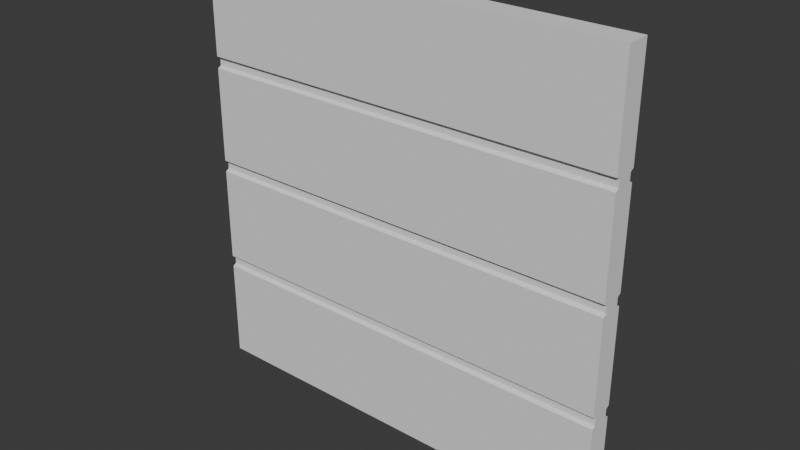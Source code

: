 # Source: Floor.blend  (saved by Blender 4.4.30; exported with 4.5.12 LTS)
import bpy
from mathutils import Matrix  # noqa: F401  (used for matrix-valued properties, if any)

bpy.ops.wm.read_factory_settings(use_empty=True)
scene = bpy.context.scene
scene.name = 'Scene'

# ---- collections
col_collection = bpy.data.collections.new('Collection'); scene.collection.children.link(col_collection)

# ---- world
world_world = bpy.data.worlds.new('World'); scene.world = world_world
world_world.use_nodes = True; world_world.node_tree.nodes.clear()
_N = world_world.node_tree.nodes; _L = world_world.node_tree.links
n0 = _N.new('ShaderNodeOutputWorld'); n0.name = 'World Output'; n0.location = (300, 300)
n1 = _N.new('ShaderNodeBackground'); n1.name = 'Background'; n1.location = (10, 300)
n1.inputs[0].default_value = (0.05088, 0.05088, 0.05088, 1.0)
_L.new(n1.outputs[0], n0.inputs[0])
n0.is_active_output = True
world_world.color = (0.05088, 0.05088, 0.05088)
world_world.sun_shadow_jitter_overblur = 0.0

# ---- meshes
me_cube_001 = bpy.data.meshes.new('Cube.001')
me_cube_001.from_pydata([(-1.0, -0.05578, 1.0), (-1.0, 0.05579, 1.0), (-1.0, -0.05579, -1.0), (-1.0, 0.05578, -1.0), (1.0, -0.05578, 1.0), (1.0, 0.05579, 1.0), (1.0, -0.05579, -1.0), (1.0, 0.05578, -1.0), (-1.0, -0.05578, 0.02748), (-1.0, -0.05578, -0.02748), (-1.0, 0.05578, -0.02748), (-1.0, 0.05578, 0.02748), (1.0, -0.05578, -0.02748), (1.0, -0.05578, 0.02748), (1.0, 0.05578, 0.02748), (1.0, 0.05578, -0.02748), (-1.0, 0.05578, -0.5275), (-1.0, 0.05578, -0.4725), (1.0, -0.05579, -0.4725), (1.0, -0.05579, -0.5275), (-1.0, -0.05579, -0.4725), (-1.0, -0.05579, -0.5275), (1.0, 0.05578, -0.5275), (1.0, 0.05578, -0.4725), (-1.0, -0.05578, 0.4725), (-1.0, -0.05578, 0.5275), (1.0, 0.05579, 0.5275), (1.0, 0.05579, 0.4725), (-1.0, 0.05579, 0.5275), (-1.0, 0.05579, 0.4725), (1.0, -0.05578, 0.4725), (1.0, -0.05578, 0.5275), (-1.0, 0.03876, -0.01798), (-1.0, 0.03876, 0.01798), (1.0, 0.03876, 0.01798), (1.0, 0.03876, -0.01798), (1.0, -0.03876, -0.01798), (1.0, -0.03876, 0.01798), (-1.0, -0.03876, 0.01798), (-1.0, -0.03876, -0.01798), (1.0, 0.03876, -0.518), (1.0, 0.03876, -0.482), (1.0, -0.03876, -0.482), (1.0, -0.03876, -0.518), (-1.0, -0.03876, -0.482), (-1.0, -0.03876, -0.518), (-1.0, 0.03876, -0.518), (-1.0, 0.03876, -0.482), (-1.0, 0.03876, 0.518), (-1.0, 0.03876, 0.482), (-1.0, -0.03876, 0.482), (-1.0, -0.03876, 0.518), (1.0, 0.03876, 0.518), (1.0, 0.03876, 0.482), (1.0, -0.03876, 0.482), (1.0, -0.03876, 0.518)], [], [(2, 6, 19, 21), (2, 3, 7, 6), (4, 5, 1, 0), (26, 28, 1, 5), (31, 26, 5, 4), (13, 14, 27, 30), (8, 13, 30, 24), (7, 3, 16, 22), (20, 18, 12, 9), (0, 1, 28, 25), (6, 7, 22, 19), (21, 16, 3, 2), (24, 29, 11, 8), (25, 31, 4, 0), (23, 17, 10, 15), (14, 11, 29, 27), (18, 23, 15, 12), (17, 23, 41, 47), (13, 8, 38, 37), (25, 28, 48, 51), (26, 31, 55, 52), (8, 11, 33, 38), (24, 30, 54, 50), (21, 19, 43, 45), (15, 10, 32, 35), (29, 24, 50, 49), (10, 9, 39, 32), (31, 25, 51, 55), (12, 15, 35, 36), (9, 10, 17, 20), (33, 34, 35, 32), (37, 38, 39, 36), (34, 37, 36, 35), (32, 39, 38, 33), (41, 42, 43, 40), (42, 44, 45, 43), (47, 41, 40, 46), (46, 45, 44, 47), (49, 50, 51, 48), (48, 52, 53, 49), (55, 51, 50, 54), (52, 55, 54, 53), (30, 27, 53, 54), (23, 18, 42, 41), (28, 26, 52, 48), (22, 16, 46, 40), (9, 12, 36, 39), (16, 21, 45, 46), (19, 22, 40, 43), (27, 29, 49, 53), (14, 13, 37, 34), (20, 17, 47, 44), (11, 14, 34, 33), (18, 20, 44, 42)])
_uv = me_cube_001.uv_layers.new(name='UVMap')
_uv.uv.foreach_set('vector', [2.98e-08, 0.0, 1.0, 0.0, 1.0, 0.2363, 2.98e-08, 0.2363, 2.98e-08, 0.4721, 2.98e-08, 0.5279, 1.0, 0.5279, 1.0, 0.4721, 1.0, 0.4721, 1.0, 0.5279, 2.98e-08, 0.5279, 2.98e-08, 0.4721, 1.0, 0.7637, 2.98e-08, 0.7637, 2.98e-08, 1.0, 1.0, 1.0, 0.4721, 0.7637, 0.5279, 0.7637, 0.5279, 1.0, 0.4721, 1.0, 0.4721, 0.5137, 0.5279, 0.5137, 0.5279, 0.7363, 0.4721, 0.7363, 2.98e-08, 0.5137, 1.0, 0.5137, 1.0, 0.7363, 2.98e-08, 0.7363, 1.0, 0.0, 2.98e-08, 0.0, 2.98e-08, 0.2363, 1.0, 0.2363, 2.98e-08, 0.2637, 1.0, 0.2637, 1.0, 0.4863, 2.98e-08, 0.4863, 0.4721, 1.0, 0.5279, 1.0, 0.5279, 0.7637, 0.4721, 0.7637, 0.4721, 0.0, 0.5279, 0.0, 0.5279, 0.2363, 0.4721, 0.2363, 0.4721, 0.2363, 0.5279, 0.2363, 0.5279, 0.0, 0.4721, 0.0, 0.4721, 0.7363, 0.5279, 0.7363, 0.5279, 0.5137, 0.4721, 0.5137, 2.98e-08, 0.7637, 1.0, 0.7637, 1.0, 1.0, 2.98e-08, 1.0, 1.0, 0.2637, 2.98e-08, 0.2637, 2.98e-08, 0.4863, 1.0, 0.4863, 1.0, 0.5137, 2.98e-08, 0.5137, 2.98e-08, 0.7363, 1.0, 0.7363, 0.4721, 0.2637, 0.5279, 0.2637, 0.5279, 0.4863, 0.4721, 0.4863, 2.98e-08, 0.5279, 1.0, 0.5279, 1.0, 0.5194, 2.98e-08, 0.5194, 1.0, 0.4721, 2.98e-08, 0.4721, 2.98e-08, 0.4806, 1.0, 0.4806, 0.4721, 0.7637, 0.5279, 0.7637, 0.5194, 0.759, 0.4806, 0.759, 0.5279, 0.7637, 0.4721, 0.7637, 0.4806, 0.759, 0.5194, 0.759, 0.4721, 0.5137, 0.5279, 0.5137, 0.5194, 0.509, 0.4806, 0.509, 2.98e-08, 0.4721, 1.0, 0.4721, 1.0, 0.4806, 2.98e-08, 0.4806, 2.98e-08, 0.4721, 1.0, 0.4721, 1.0, 0.4806, 2.98e-08, 0.4806, 1.0, 0.5279, 2.98e-08, 0.5279, 2.98e-08, 0.5194, 1.0, 0.5194, 0.5279, 0.7363, 0.4721, 0.7363, 0.4806, 0.741, 0.5194, 0.741, 0.5279, 0.4863, 0.4721, 0.4863, 0.4806, 0.491, 0.5194, 0.491, 1.0, 0.4721, 2.98e-08, 0.4721, 2.98e-08, 0.4806, 1.0, 0.4806, 0.4721, 0.4863, 0.5279, 0.4863, 0.5194, 0.491, 0.4806, 0.491, 0.4721, 0.4863, 0.5279, 0.4863, 0.5279, 0.2637, 0.4721, 0.2637, 2.98e-08, 0.509, 1.0, 0.509, 1.0, 0.491, 2.98e-08, 0.491, 1.0, 0.509, 2.98e-08, 0.509, 2.98e-08, 0.491, 1.0, 0.491, 0.5194, 0.509, 0.4806, 0.509, 0.4806, 0.491, 0.5194, 0.491, 0.5194, 0.491, 0.4806, 0.491, 0.4806, 0.509, 0.5194, 0.509, 0.5194, 0.259, 0.4806, 0.259, 0.4806, 0.241, 0.5194, 0.241, 1.0, 0.259, 2.98e-08, 0.259, 2.98e-08, 0.241, 1.0, 0.241, 2.98e-08, 0.259, 1.0, 0.259, 1.0, 0.241, 2.98e-08, 0.241, 0.5194, 0.241, 0.4806, 0.241, 0.4806, 0.259, 0.5194, 0.259, 0.5194, 0.741, 0.4806, 0.741, 0.4806, 0.759, 0.5194, 0.759, 2.98e-08, 0.759, 1.0, 0.759, 1.0, 0.741, 2.98e-08, 0.741, 1.0, 0.759, 2.98e-08, 0.759, 2.98e-08, 0.741, 1.0, 0.741, 0.5194, 0.759, 0.4806, 0.759, 0.4806, 0.741, 0.5194, 0.741, 0.4721, 0.7363, 0.5279, 0.7363, 0.5194, 0.741, 0.4806, 0.741, 0.5279, 0.2637, 0.4721, 0.2637, 0.4806, 0.259, 0.5194, 0.259, 2.98e-08, 0.5279, 1.0, 0.5279, 1.0, 0.5194, 2.98e-08, 0.5194, 1.0, 0.5279, 2.98e-08, 0.5279, 2.98e-08, 0.5194, 1.0, 0.5194, 2.98e-08, 0.4721, 1.0, 0.4721, 1.0, 0.4806, 2.98e-08, 0.4806, 0.5279, 0.2363, 0.4721, 0.2363, 0.4806, 0.241, 0.5194, 0.241, 0.4721, 0.2363, 0.5279, 0.2363, 0.5194, 0.241, 0.4806, 0.241, 1.0, 0.5279, 2.98e-08, 0.5279, 2.98e-08, 0.5194, 1.0, 0.5194, 0.5279, 0.5137, 0.4721, 0.5137, 0.4806, 0.509, 0.5194, 0.509, 0.4721, 0.2637, 0.5279, 0.2637, 0.5194, 0.259, 0.4806, 0.259, 2.98e-08, 0.5279, 1.0, 0.5279, 1.0, 0.5194, 2.98e-08, 0.5194, 1.0, 0.4721, 2.98e-08, 0.4721, 2.98e-08, 0.4806, 1.0, 0.4806])
me_cube_001.update()

# ---- objects
ob_cube = bpy.data.objects.new('Cube', me_cube_001)

# ---- transforms, parenting, visibility, modifiers, constraints
ob_cube.location = (0.0, 0.0, 0.0)

# ---- collection membership
col_collection.objects.link(ob_cube)

# ---- scene / render settings (as saved in the file)
scene.frame_start = 1; scene.frame_end = 250; scene.frame_set(1)
scene.render.engine = 'BLENDER_EEVEE_NEXT'
bpy.context.view_layer.update()

# ---- added for rendering (the .blend has no active camera and no usable light): camera, sun
cam_auto = bpy.data.cameras.new('AutoCamera')
cam_auto.lens = 50.0
cam_auto.sensor_width = 36.0
cam_auto.clip_end = 1000.0
ob_auto_camera = bpy.data.objects.new('AutoCamera', cam_auto)
scene.collection.objects.link(ob_auto_camera)
ob_auto_camera.location = (2.61897, -3.14276, 2.09517)
ob_auto_camera.rotation_euler = (1.09748, -7.21219e-08, 0.694738)
scene.camera = ob_auto_camera
light_auto_sun = bpy.data.lights.new('AutoSun', 'SUN')
light_auto_sun.energy = 3.0
light_auto_sun.angle = 0.0523599
ob_auto_sun = bpy.data.objects.new('AutoSun', light_auto_sun)
scene.collection.objects.link(ob_auto_sun)
ob_auto_sun.rotation_euler = (0.872665, 0.174533, 0.523599)
bpy.context.view_layer.update()
